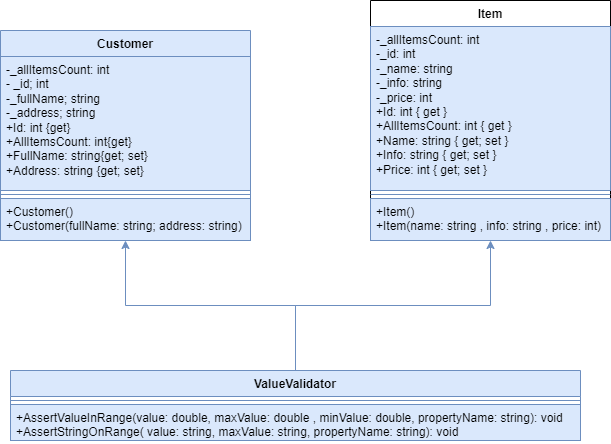

The diagram above was exported from draw.io. Its source (the exported page's mxGraphModel, read from the mxfile embedded in the PNG):
<mxGraphModel dx="873" dy="512" grid="1" gridSize="10" guides="1" tooltips="1" connect="1" arrows="1" fold="1" page="1" pageScale="1" pageWidth="827" pageHeight="1169" math="0" shadow="0">
  <root>
    <mxCell id="0" />
    <mxCell id="1" parent="0" />
    <mxCell id="nW4O2QS1-NJHj1QjIw46-1" value="Customer" style="swimlane;fontStyle=1;align=center;verticalAlign=top;childLayout=stackLayout;horizontal=1;startSize=26;horizontalStack=0;resizeParent=1;resizeParentMax=0;resizeLast=0;collapsible=1;marginBottom=0;whiteSpace=wrap;html=1;fillColor=#dae8fc;strokeColor=#6c8ebf;" vertex="1" parent="1">
      <mxGeometry x="80" y="30" width="250" height="210" as="geometry" />
    </mxCell>
    <mxCell id="nW4O2QS1-NJHj1QjIw46-2" value="&lt;div&gt;-_allItemsCount: int&lt;/div&gt;- _id; int&lt;div&gt;-_fullName; string&lt;/div&gt;&lt;div&gt;-_address; string&lt;/div&gt;&lt;div&gt;+Id: int {get}&lt;/div&gt;&lt;div&gt;+AllItemsCount: int{get}&lt;/div&gt;&lt;div&gt;+FullName: string{get; set}&lt;/div&gt;&lt;div&gt;+Address: string {get; set}&lt;/div&gt;" style="text;strokeColor=#6c8ebf;fillColor=#dae8fc;align=left;verticalAlign=top;spacingLeft=4;spacingRight=4;overflow=hidden;rotatable=0;points=[[0,0.5],[1,0.5]];portConstraint=eastwest;whiteSpace=wrap;html=1;" vertex="1" parent="nW4O2QS1-NJHj1QjIw46-1">
      <mxGeometry y="26" width="250" height="134" as="geometry" />
    </mxCell>
    <mxCell id="nW4O2QS1-NJHj1QjIw46-3" value="" style="line;strokeWidth=1;fillColor=#dae8fc;align=left;verticalAlign=middle;spacingTop=-1;spacingLeft=3;spacingRight=3;rotatable=0;labelPosition=right;points=[];portConstraint=eastwest;strokeColor=#6c8ebf;" vertex="1" parent="nW4O2QS1-NJHj1QjIw46-1">
      <mxGeometry y="160" width="250" height="8" as="geometry" />
    </mxCell>
    <mxCell id="nW4O2QS1-NJHj1QjIw46-4" value="+Customer()&lt;div&gt;+Customer(fullName: string; address: string)&lt;/div&gt;" style="text;strokeColor=#6c8ebf;fillColor=#dae8fc;align=left;verticalAlign=top;spacingLeft=4;spacingRight=4;overflow=hidden;rotatable=0;points=[[0,0.5],[1,0.5]];portConstraint=eastwest;whiteSpace=wrap;html=1;" vertex="1" parent="nW4O2QS1-NJHj1QjIw46-1">
      <mxGeometry y="168" width="250" height="42" as="geometry" />
    </mxCell>
    <mxCell id="nW4O2QS1-NJHj1QjIw46-21" value="Item" style="swimlane;fontStyle=1;align=center;verticalAlign=top;childLayout=stackLayout;horizontal=1;startSize=26;horizontalStack=0;resizeParent=1;resizeParentMax=0;resizeLast=0;collapsible=1;marginBottom=0;whiteSpace=wrap;html=1;" vertex="1" parent="1">
      <mxGeometry x="450" width="240" height="240" as="geometry" />
    </mxCell>
    <mxCell id="nW4O2QS1-NJHj1QjIw46-22" value="&lt;div&gt;-_allItemsCount: int&lt;/div&gt;-_id: int&lt;div&gt;-_name: string&lt;/div&gt;&lt;div&gt;-_info: string&lt;/div&gt;&lt;div&gt;-_price: int&lt;/div&gt;&lt;div&gt;+Id: int { get }&lt;/div&gt;&lt;div&gt;+AllItemsCount: int { get }&lt;/div&gt;&lt;div&gt;+Name: string { get; set }&lt;/div&gt;&lt;div&gt;+Info: string { get; set }&lt;/div&gt;&lt;div&gt;+Price: int { get; set }&lt;/div&gt;" style="text;strokeColor=#6c8ebf;fillColor=#dae8fc;align=left;verticalAlign=top;spacingLeft=4;spacingRight=4;overflow=hidden;rotatable=0;points=[[0,0.5],[1,0.5]];portConstraint=eastwest;whiteSpace=wrap;html=1;" vertex="1" parent="nW4O2QS1-NJHj1QjIw46-21">
      <mxGeometry y="26" width="240" height="164" as="geometry" />
    </mxCell>
    <mxCell id="nW4O2QS1-NJHj1QjIw46-23" value="" style="line;strokeWidth=1;fillColor=#dae8fc;align=left;verticalAlign=middle;spacingTop=-1;spacingLeft=3;spacingRight=3;rotatable=0;labelPosition=right;points=[];portConstraint=eastwest;strokeColor=#6c8ebf;" vertex="1" parent="nW4O2QS1-NJHj1QjIw46-21">
      <mxGeometry y="190" width="240" height="8" as="geometry" />
    </mxCell>
    <mxCell id="nW4O2QS1-NJHj1QjIw46-24" value="+Item()&lt;div&gt;+Item(name: string , info: string , price: int)&lt;/div&gt;" style="text;strokeColor=#6c8ebf;fillColor=#dae8fc;align=left;verticalAlign=top;spacingLeft=4;spacingRight=4;overflow=hidden;rotatable=0;points=[[0,0.5],[1,0.5]];portConstraint=eastwest;whiteSpace=wrap;html=1;" vertex="1" parent="nW4O2QS1-NJHj1QjIw46-21">
      <mxGeometry y="198" width="240" height="42" as="geometry" />
    </mxCell>
    <mxCell id="nW4O2QS1-NJHj1QjIw46-30" style="edgeStyle=orthogonalEdgeStyle;rounded=0;orthogonalLoop=1;jettySize=auto;html=1;fillColor=#dae8fc;strokeColor=#6c8ebf;" edge="1" parent="1" source="nW4O2QS1-NJHj1QjIw46-26" target="nW4O2QS1-NJHj1QjIw46-1">
      <mxGeometry relative="1" as="geometry" />
    </mxCell>
    <mxCell id="nW4O2QS1-NJHj1QjIw46-31" style="edgeStyle=orthogonalEdgeStyle;rounded=0;orthogonalLoop=1;jettySize=auto;html=1;exitX=0.5;exitY=0;exitDx=0;exitDy=0;fillColor=#dae8fc;strokeColor=#6c8ebf;" edge="1" parent="1" source="nW4O2QS1-NJHj1QjIw46-26" target="nW4O2QS1-NJHj1QjIw46-21">
      <mxGeometry relative="1" as="geometry" />
    </mxCell>
    <mxCell id="nW4O2QS1-NJHj1QjIw46-26" value="ValueValidator" style="swimlane;fontStyle=1;align=center;verticalAlign=top;childLayout=stackLayout;horizontal=1;startSize=26;horizontalStack=0;resizeParent=1;resizeParentMax=0;resizeLast=0;collapsible=1;marginBottom=0;whiteSpace=wrap;html=1;fillColor=#dae8fc;strokeColor=#6c8ebf;" vertex="1" parent="1">
      <mxGeometry x="90" y="370" width="570" height="70" as="geometry" />
    </mxCell>
    <mxCell id="nW4O2QS1-NJHj1QjIw46-28" value="" style="line;strokeWidth=1;fillColor=#dae8fc;align=left;verticalAlign=middle;spacingTop=-1;spacingLeft=3;spacingRight=3;rotatable=0;labelPosition=right;points=[];portConstraint=eastwest;strokeColor=#6c8ebf;" vertex="1" parent="nW4O2QS1-NJHj1QjIw46-26">
      <mxGeometry y="26" width="570" height="8" as="geometry" />
    </mxCell>
    <mxCell id="nW4O2QS1-NJHj1QjIw46-29" value="+AssertValueInRange(value: double, maxValue: double , minValue: double, propertyName: string): void&lt;div&gt;+AssertStringOnRange( value: string, maxValue: string, propertyName: string): void&lt;/div&gt;" style="text;strokeColor=#6c8ebf;fillColor=#dae8fc;align=left;verticalAlign=top;spacingLeft=4;spacingRight=4;overflow=hidden;rotatable=0;points=[[0,0.5],[1,0.5]];portConstraint=eastwest;whiteSpace=wrap;html=1;" vertex="1" parent="nW4O2QS1-NJHj1QjIw46-26">
      <mxGeometry y="34" width="570" height="36" as="geometry" />
    </mxCell>
  </root>
</mxGraphModel>